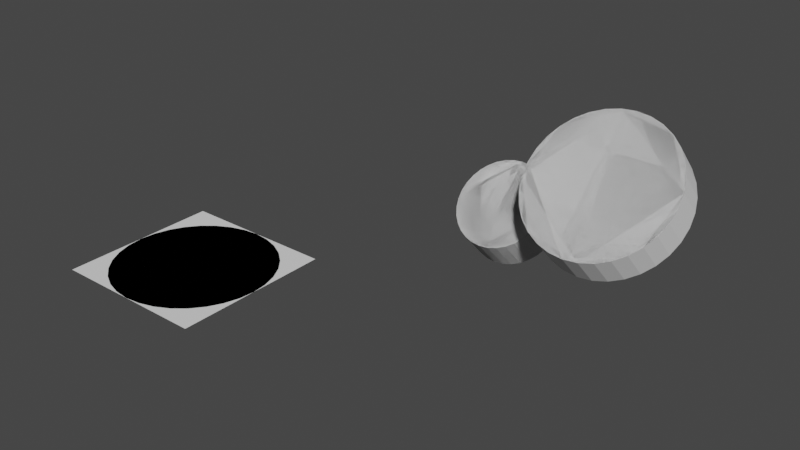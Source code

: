 # Source: preview_object.blend  (saved by Blender 2.82.7; exported with 4.5.12 LTS)
import bpy
from mathutils import Matrix  # noqa: F401  (used for matrix-valued properties, if any)

bpy.ops.wm.read_factory_settings(use_empty=True)
scene = bpy.context.scene
scene.name = 'Scene'

# ---- collections
col_collection = bpy.data.collections.new('Collection'); scene.collection.children.link(col_collection)
col_soc_internal = bpy.data.collections.new('SOC_internal'); col_collection.children.link(col_soc_internal)
col_soc = bpy.data.collections.new('SOC'); scene.collection.children.link(col_soc)
col_soc_internal_001 = bpy.data.collections.new('SOC_internal.001'); col_soc.children.link(col_soc_internal_001)
col_preview = bpy.data.collections.new('Preview'); col_soc.children.link(col_preview)
col_other_part = bpy.data.collections.new('Other Part'); scene.collection.children.link(col_other_part)
col_soc_internal_002 = bpy.data.collections.new('SOC_internal.002'); col_other_part.children.link(col_soc_internal_002)

# ---- world
world_world = bpy.data.worlds.new('World'); scene.world = world_world
world_world.use_nodes = True; world_world.node_tree.nodes.clear()
_N = world_world.node_tree.nodes; _L = world_world.node_tree.links
n0 = _N.new('ShaderNodeOutputWorld'); n0.name = 'World Output'; n0.location = (300, 300)
n1 = _N.new('ShaderNodeBackground'); n1.name = 'Background'; n1.location = (10, 300)
n1.inputs[0].default_value = (0.05088, 0.05088, 0.05088, 1.0)
_L.new(n1.outputs[0], n0.inputs[0])
n0.is_active_output = True
world_world.color = (0.05088, 0.05088, 0.05088)
world_world.use_sun_shadow = False
world_world.sun_shadow_jitter_overblur = 0.0

# ---- meshes
me_circle = bpy.data.meshes.new('Circle')
me_circle.from_pydata([(0.0, 33.36, 0.0), (-6.509, 32.72, 0.0), (-12.77, 30.82, 0.0), (-18.53, 27.74, 0.0), (-23.59, 23.59, 0.0), (-27.74, 18.53, 0.0), (-30.82, 12.77, 0.0), (-32.72, 6.509, 0.0), (-33.36, 2.519e-06, 0.0), (-32.72, -6.509, 0.0), (-30.82, -12.77, 0.0), (-27.74, -18.53, 0.0), (-23.59, -23.59, 0.0), (-18.53, -27.74, 0.0), (-12.77, -30.82, 0.0), (-6.509, -32.72, 0.0), (1.087e-05, -33.36, 0.0), (6.509, -32.72, 0.0), (12.77, -30.82, 0.0), (18.53, -27.74, 0.0), (23.59, -23.59, 0.0), (27.74, -18.53, 0.0), (30.82, -12.77, 0.0), (32.72, -6.509, 0.0), (33.36, 3.221e-05, 0.0), (32.72, 6.509, 0.0), (30.82, 12.77, 0.0), (27.74, 18.53, 0.0), (23.59, 23.59, 0.0), (18.53, 27.74, 0.0), (12.77, 30.82, 0.0), (6.508, 32.72, 0.0)], [], [(1, 2, 3, 4, 5, 6, 7, 8, 9, 10, 11, 12, 13, 14, 15, 16, 17, 18, 19, 20, 21, 22, 23, 24, 25, 26, 27, 28, 29, 30, 31, 0)])
_uv = me_circle.uv_layers.new(name='UVMap')
_uv.uv.foreach_set('vector', [0.0, 0.0, 0.0, 0.0, 0.0, 0.0, 0.0, 0.0, 0.0, 0.0, 0.0, 0.0, 0.0, 0.0, 0.0, 0.0, 0.0, 0.0, 0.0, 0.0, 0.0, 0.0, 0.0, 0.0, 0.0, 0.0, 0.0, 0.0, 0.0, 0.0, 0.0, 0.0, 0.0, 0.0, 0.0, 0.0, 0.0, 0.0, 0.0, 0.0, 0.0, 0.0, 0.0, 0.0, 0.0, 0.0, 0.0, 0.0, 0.0, 0.0, 0.0, 0.0, 0.0, 0.0, 0.0, 0.0, 0.0, 0.0, 0.0, 0.0, 0.0, 0.0, 0.0, 0.0])
me_circle.use_remesh_fix_poles = True
me_circle.use_remesh_preserve_attributes = False
me_circle.use_mirror_vertex_groups = False
me_circle.update()
me_mesh_033 = bpy.data.meshes.new('Mesh.033')
me_mesh_033.from_pydata([(-8.037, 19.4, 0.0), (-11.67, 17.46, 0.0), (-14.85, 14.85, 0.0), (-17.46, 11.67, 0.0), (-19.4, 8.037, 0.0), (-20.6, 4.097, 0.0), (-21.0, 1.586e-06, 0.0), (-20.6, -4.097, 0.0), (-19.4, -8.037, 0.0), (-17.46, -11.67, 0.0), (-14.85, -14.85, 0.0), (-11.67, -17.46, 0.0), (-8.037, -19.4, 0.0), (-4.097, -20.6, 0.0), (6.844e-06, -21.0, 0.0), (4.097, -20.6, 0.0), (8.037, -19.4, 0.0), (11.67, -17.46, 0.0), (14.85, -14.85, 0.0), (17.46, -11.67, 0.0), (19.4, -8.037, 0.0), (20.6, -4.097, 0.0), (21.0, 2.028e-05, 0.0), (20.6, 4.097, 0.0), (19.4, 8.037, 0.0), (17.46, 11.67, 0.0), (14.85, 14.85, 0.0), (11.67, 17.46, 0.0), (8.037, 19.4, 0.0), (4.097, 20.6, 0.0), (0.0, 21.0, 0.0), (-4.097, 20.6, 0.0)], [], [(0, 1, 2, 3, 4, 5, 6, 7, 8, 9, 10, 11, 12, 13, 14, 15, 16, 17, 18, 19, 20, 21, 22, 23, 24, 25, 26, 27, 28, 29, 30, 31)])
me_mesh_033.use_remesh_fix_poles = True
me_mesh_033.use_remesh_preserve_attributes = False
me_mesh_033.use_mirror_vertex_groups = False
me_mesh_033.update()
me_mesh_002 = bpy.data.meshes.new('Mesh.002')
me_mesh_002.from_pydata([(-12.77, 30.82, 0.0), (-18.53, 27.74, 0.0), (-23.59, 23.59, 0.0), (-27.74, 18.53, 0.0), (-30.82, 12.77, 0.0), (-32.72, 6.509, 0.0), (-33.36, 2.519e-06, 0.0), (-32.72, -6.509, 0.0), (-30.82, -12.77, 0.0), (-27.74, -18.53, 0.0), (-23.59, -23.59, 0.0), (-18.53, -27.74, 0.0), (-12.77, -30.82, 0.0), (-6.509, -32.72, 0.0), (1.087e-05, -33.36, 0.0), (6.509, -32.72, 0.0), (12.77, -30.82, 0.0), (18.53, -27.74, 0.0), (23.59, -23.59, 0.0), (27.74, -18.53, 0.0), (30.82, -12.77, 0.0), (32.72, -6.509, 0.0), (33.36, 3.221e-05, 0.0), (32.72, 6.509, 0.0), (30.82, 12.77, 0.0), (27.74, 18.53, 0.0), (23.59, 23.59, 0.0), (18.53, 27.74, 0.0), (12.77, 30.82, 0.0), (6.508, 32.72, 0.0), (0.0, 33.36, 0.0), (-6.509, 32.72, 0.0)], [], [(0, 1, 2, 3, 4, 5, 6, 7, 8, 9, 10, 11, 12, 13, 14, 15, 16, 17, 18, 19, 20, 21, 22, 23, 24, 25, 26, 27, 28, 29, 30, 31)])
me_mesh_002.use_remesh_fix_poles = True
me_mesh_002.use_remesh_preserve_attributes = False
me_mesh_002.use_mirror_vertex_groups = False
me_mesh_002.update()
me_mesh = bpy.data.meshes.new('Mesh')
me_mesh.from_pydata([(-33.36, -33.36, 0.0), (-33.36, 33.36, 0.0), (33.36, 33.36, 0.0), (33.36, -33.36, 0.0)], [], [(0, 1, 2, 3)])
me_mesh.use_remesh_fix_poles = True
me_mesh.use_remesh_preserve_attributes = False
me_mesh.use_mirror_vertex_groups = False
me_mesh.update()
me_circle_009 = bpy.data.meshes.new('Circle.009')
me_circle_009.from_pydata([(0.0, 33.36, 0.0), (-6.509, 32.72, 0.0), (-12.77, 30.82, 0.0), (-18.53, 27.74, 0.0), (-23.59, 23.59, 0.0), (-27.74, 18.53, 0.0), (-30.82, 12.77, 0.0), (-32.72, 6.509, 0.0), (-33.36, 2.519e-06, 0.0), (-32.72, -6.509, 0.0), (-30.82, -12.77, 0.0), (-27.74, -18.53, 0.0), (-23.59, -23.59, 0.0), (-18.53, -27.74, 0.0), (-12.77, -30.82, 0.0), (-6.509, -32.72, 0.0), (1.087e-05, -33.36, 0.0), (6.509, -32.72, 0.0), (12.77, -30.82, 0.0), (18.53, -27.74, 0.0), (23.59, -23.59, 0.0), (27.74, -18.53, 0.0), (30.82, -12.77, 0.0), (32.72, -6.509, 0.0), (33.36, 3.221e-05, 0.0), (32.72, 6.509, 0.0), (30.82, 12.77, 0.0), (27.74, 18.53, 0.0), (23.59, 23.59, 0.0), (18.53, 27.74, 0.0), (12.77, 30.82, 0.0), (6.508, 32.72, 0.0)], [], [(1, 2, 3, 4, 5, 6, 7, 8, 9, 10, 11, 12, 13, 14, 15, 16, 17, 18, 19, 20, 21, 22, 23, 24, 25, 26, 27, 28, 29, 30, 31, 0)])
_uv = me_circle_009.uv_layers.new(name='UVMap')
_uv.uv.foreach_set('vector', [0.0, 0.0, 0.0, 0.0, 0.0, 0.0, 0.0, 0.0, 0.0, 0.0, 0.0, 0.0, 0.0, 0.0, 0.0, 0.0, 0.0, 0.0, 0.0, 0.0, 0.0, 0.0, 0.0, 0.0, 0.0, 0.0, 0.0, 0.0, 0.0, 0.0, 0.0, 0.0, 0.0, 0.0, 0.0, 0.0, 0.0, 0.0, 0.0, 0.0, 0.0, 0.0, 0.0, 0.0, 0.0, 0.0, 0.0, 0.0, 0.0, 0.0, 0.0, 0.0, 0.0, 0.0, 0.0, 0.0, 0.0, 0.0, 0.0, 0.0, 0.0, 0.0, 0.0, 0.0])
me_circle_009.use_remesh_fix_poles = True
me_circle_009.use_remesh_preserve_attributes = False
me_circle_009.use_mirror_vertex_groups = False
me_circle_009.update()
me_circle_010 = bpy.data.meshes.new('Circle.010')
me_circle_010.from_pydata([(0.0, 21.0, 0.0), (-4.097, 20.6, 0.0), (-8.037, 19.4, 0.0), (-11.67, 17.46, 0.0), (-14.85, 14.85, 0.0), (-17.46, 11.67, 0.0), (-19.4, 8.037, 0.0), (-20.6, 4.097, 0.0), (-21.0, 1.586e-06, 0.0), (-20.6, -4.097, 0.0), (-19.4, -8.037, 0.0), (-17.46, -11.67, 0.0), (-14.85, -14.85, 0.0), (-11.67, -17.46, 0.0), (-8.037, -19.4, 0.0), (-4.097, -20.6, 0.0), (6.844e-06, -21.0, 0.0), (4.097, -20.6, 0.0), (8.037, -19.4, 0.0), (11.67, -17.46, 0.0), (14.85, -14.85, 0.0), (17.46, -11.67, 0.0), (19.4, -8.037, 0.0), (20.6, -4.097, 0.0), (21.0, 2.028e-05, 0.0), (20.6, 4.097, 0.0), (19.4, 8.037, 0.0), (17.46, 11.67, 0.0), (14.85, 14.85, 0.0), (11.67, 17.46, 0.0), (8.037, 19.4, 0.0), (4.097, 20.6, 0.0)], [], [(1, 2, 3, 4, 5, 6, 7, 8, 9, 10, 11, 12, 13, 14, 15, 16, 17, 18, 19, 20, 21, 22, 23, 24, 25, 26, 27, 28, 29, 30, 31, 0)])
_uv = me_circle_010.uv_layers.new(name='UVMap')
_uv.uv.foreach_set('vector', [0.0, 0.0, 0.0, 0.0, 0.0, 0.0, 0.0, 0.0, 0.0, 0.0, 0.0, 0.0, 0.0, 0.0, 0.0, 0.0, 0.0, 0.0, 0.0, 0.0, 0.0, 0.0, 0.0, 0.0, 0.0, 0.0, 0.0, 0.0, 0.0, 0.0, 0.0, 0.0, 0.0, 0.0, 0.0, 0.0, 0.0, 0.0, 0.0, 0.0, 0.0, 0.0, 0.0, 0.0, 0.0, 0.0, 0.0, 0.0, 0.0, 0.0, 0.0, 0.0, 0.0, 0.0, 0.0, 0.0, 0.0, 0.0, 0.0, 0.0, 0.0, 0.0, 0.0, 0.0])
me_circle_010.use_remesh_fix_poles = True
me_circle_010.use_remesh_preserve_attributes = False
me_circle_010.use_mirror_vertex_groups = False
me_circle_010.update()
me_circle_004 = bpy.data.meshes.new('Circle.004')
me_circle_004.from_pydata([(0.0, 21.0, 0.0), (-4.097, 20.6, 0.0), (-8.037, 19.4, 0.0), (-11.67, 17.46, 0.0), (-14.85, 14.85, 0.0), (-17.46, 11.67, 0.0), (-19.4, 8.037, 0.0), (-20.6, 4.097, 0.0), (-21.0, 1.586e-06, 0.0), (-20.6, -4.097, 0.0), (-19.4, -8.037, 0.0), (-17.46, -11.67, 0.0), (-14.85, -14.85, 0.0), (-11.67, -17.46, 0.0), (-8.037, -19.4, 0.0), (-4.097, -20.6, 0.0), (6.844e-06, -21.0, 0.0), (4.097, -20.6, 0.0), (8.037, -19.4, 0.0), (11.67, -17.46, 0.0), (14.85, -14.85, 0.0), (17.46, -11.67, 0.0), (19.4, -8.037, 0.0), (20.6, -4.097, 0.0), (21.0, 2.028e-05, 0.0), (20.6, 4.097, 0.0), (19.4, 8.037, 0.0), (17.46, 11.67, 0.0), (14.85, 14.85, 0.0), (11.67, 17.46, 0.0), (8.037, 19.4, 0.0), (4.097, 20.6, 0.0)], [], [(1, 2, 3, 4, 5, 6, 7, 8, 9, 10, 11, 12, 13, 14, 15, 16, 17, 18, 19, 20, 21, 22, 23, 24, 25, 26, 27, 28, 29, 30, 31, 0)])
_uv = me_circle_004.uv_layers.new(name='UVMap')
_uv.uv.foreach_set('vector', [0.0, 0.0, 0.0, 0.0, 0.0, 0.0, 0.0, 0.0, 0.0, 0.0, 0.0, 0.0, 0.0, 0.0, 0.0, 0.0, 0.0, 0.0, 0.0, 0.0, 0.0, 0.0, 0.0, 0.0, 0.0, 0.0, 0.0, 0.0, 0.0, 0.0, 0.0, 0.0, 0.0, 0.0, 0.0, 0.0, 0.0, 0.0, 0.0, 0.0, 0.0, 0.0, 0.0, 0.0, 0.0, 0.0, 0.0, 0.0, 0.0, 0.0, 0.0, 0.0, 0.0, 0.0, 0.0, 0.0, 0.0, 0.0, 0.0, 0.0, 0.0, 0.0, 0.0, 0.0])
me_circle_004.use_remesh_fix_poles = True
me_circle_004.use_remesh_preserve_attributes = False
me_circle_004.use_mirror_vertex_groups = False
me_circle_004.update()
me_mesh_003 = bpy.data.meshes.new('Mesh.003')
me_mesh_003.from_pydata([(-8.037, 19.4, 0.0), (-11.67, 17.46, 0.0), (-14.85, 14.85, 0.0), (-17.46, 11.67, 0.0), (-19.4, 8.037, 0.0), (-20.6, 4.097, 0.0), (-21.0, 1.586e-06, 0.0), (-20.6, -4.097, 0.0), (-19.4, -8.037, 0.0), (-17.46, -11.67, 0.0), (-14.85, -14.85, 0.0), (-11.67, -17.46, 0.0), (-8.037, -19.4, 0.0), (-4.097, -20.6, 0.0), (6.844e-06, -21.0, 0.0), (4.097, -20.6, 0.0), (8.037, -19.4, 0.0), (11.67, -17.46, 0.0), (14.85, -14.85, 0.0), (17.46, -11.67, 0.0), (19.4, -8.037, 0.0), (20.6, -4.097, 0.0), (21.0, 2.028e-05, 0.0), (20.6, 4.097, 0.0), (19.4, 8.037, 0.0), (17.46, 11.67, 0.0), (14.85, 14.85, 0.0), (11.67, 17.46, 0.0), (8.037, 19.4, 0.0), (4.097, 20.6, 0.0), (0.0, 21.0, 0.0), (-4.097, 20.6, 0.0)], [], [(0, 1, 2, 3, 4, 5, 6, 7, 8, 9, 10, 11, 12, 13, 14, 15, 16, 17, 18, 19, 20, 21, 22, 23, 24, 25, 26, 27, 28, 29, 30, 31)])
me_mesh_003.use_remesh_fix_poles = True
me_mesh_003.use_remesh_preserve_attributes = False
me_mesh_003.use_mirror_vertex_groups = False
me_mesh_003.update()
me_mesh_004 = bpy.data.meshes.new('Mesh.004')
me_mesh_004.from_pydata([(-8.037, 19.4, 0.0), (-11.67, 17.46, 0.0), (-14.85, 14.85, 0.0), (-17.46, 11.67, 0.0), (-19.4, 8.037, 0.0), (-20.6, 4.097, 0.0), (-21.0, 1.586e-06, 0.0), (-20.6, -4.097, 0.0), (-19.4, -8.037, 0.0), (-17.46, -11.67, 0.0), (-14.85, -14.85, 0.0), (-11.67, -17.46, 0.0), (-8.037, -19.4, 0.0), (-4.097, -20.6, 0.0), (6.844e-06, -21.0, 0.0), (4.097, -20.6, 0.0), (8.037, -19.4, 0.0), (11.67, -17.46, 0.0), (14.85, -14.85, 0.0), (17.46, -11.67, 0.0), (19.4, -8.037, 0.0), (20.6, -4.097, 0.0), (21.0, 2.028e-05, 0.0), (20.6, 4.097, 0.0), (19.4, 8.037, 0.0), (17.46, 11.67, 0.0), (14.85, 14.85, 0.0), (11.67, 17.46, 0.0), (8.037, 19.4, 0.0), (4.097, 20.6, 0.0), (0.0, 21.0, 0.0), (-4.097, 20.6, 0.0)], [], [(0, 1, 2, 3, 4, 5, 6, 7, 8, 9, 10, 11, 12, 13, 14, 15, 16, 17, 18, 19, 20, 21, 22, 23, 24, 25, 26, 27, 28, 29, 30, 31)])
me_mesh_004.use_remesh_fix_poles = True
me_mesh_004.use_remesh_preserve_attributes = False
me_mesh_004.use_mirror_vertex_groups = False
me_mesh_004.update()
me_mesh_005 = bpy.data.meshes.new('Mesh.005')
me_mesh_005.from_pydata([(-8.037, 19.4, 0.0), (-11.67, 17.46, 0.0), (-14.85, 14.85, 0.0), (-17.46, 11.67, 0.0), (-19.4, 8.037, 0.0), (-20.6, 4.097, 0.0), (-21.0, 1.586e-06, 0.0), (-20.6, -4.097, 0.0), (-19.4, -8.037, 0.0), (-17.46, -11.67, 0.0), (-14.85, -14.85, 0.0), (-11.67, -17.46, 0.0), (-8.037, -19.4, 0.0), (-4.097, -20.6, 0.0), (6.844e-06, -21.0, 0.0), (4.097, -20.6, 0.0), (8.037, -19.4, 0.0), (11.67, -17.46, 0.0), (14.85, -14.85, 0.0), (17.46, -11.67, 0.0), (19.4, -8.037, 0.0), (20.6, -4.097, 0.0), (21.0, 2.028e-05, 0.0), (20.6, 4.097, 0.0), (19.4, 8.037, 0.0), (17.46, 11.67, 0.0), (14.85, 14.85, 0.0), (11.67, 17.46, 0.0), (8.037, 19.4, 0.0), (4.097, 20.6, 0.0), (0.0, 21.0, 0.0), (-4.097, 20.6, 0.0)], [], [(0, 1, 2, 3, 4, 5, 6, 7, 8, 9, 10, 11, 12, 13, 14, 15, 16, 17, 18, 19, 20, 21, 22, 23, 24, 25, 26, 27, 28, 29, 30, 31)])
me_mesh_005.use_remesh_fix_poles = True
me_mesh_005.use_remesh_preserve_attributes = False
me_mesh_005.use_mirror_vertex_groups = False
me_mesh_005.update()
me_mesh_006 = bpy.data.meshes.new('Mesh.006')
me_mesh_006.from_pydata([(-8.037, 19.4, 0.0), (-11.67, 17.46, 0.0), (-14.85, 14.85, 0.0), (-17.46, 11.67, 0.0), (-19.4, 8.037, 0.0), (-20.6, 4.097, 0.0), (-21.0, 1.586e-06, 0.0), (-20.6, -4.097, 0.0), (-19.4, -8.037, 0.0), (-17.46, -11.67, 0.0), (-14.85, -14.85, 0.0), (-11.67, -17.46, 0.0), (-8.037, -19.4, 0.0), (-4.097, -20.6, 0.0), (6.844e-06, -21.0, 0.0), (4.097, -20.6, 0.0), (8.037, -19.4, 0.0), (11.67, -17.46, 0.0), (14.85, -14.85, 0.0), (17.46, -11.67, 0.0), (19.4, -8.037, 0.0), (20.6, -4.097, 0.0), (21.0, 2.028e-05, 0.0), (20.6, 4.097, 0.0), (19.4, 8.037, 0.0), (17.46, 11.67, 0.0), (14.85, 14.85, 0.0), (11.67, 17.46, 0.0), (8.037, 19.4, 0.0), (4.097, 20.6, 0.0), (0.0, 21.0, 0.0), (-4.097, 20.6, 0.0)], [], [(0, 1, 2, 3, 4, 5, 6, 7, 8, 9, 10, 11, 12, 13, 14, 15, 16, 17, 18, 19, 20, 21, 22, 23, 24, 25, 26, 27, 28, 29, 30, 31)])
me_mesh_006.use_remesh_fix_poles = True
me_mesh_006.use_remesh_preserve_attributes = False
me_mesh_006.use_mirror_vertex_groups = False
me_mesh_006.update()
me_mesh_007 = bpy.data.meshes.new('Mesh.007')
me_mesh_007.from_pydata([(-8.037, 19.4, 0.0), (-11.67, 17.46, 0.0), (-14.85, 14.85, 0.0), (-17.46, 11.67, 0.0), (-19.4, 8.037, 0.0), (-20.6, 4.097, 0.0), (-21.0, 1.586e-06, 0.0), (-20.6, -4.097, 0.0), (-19.4, -8.037, 0.0), (-17.46, -11.67, 0.0), (-14.85, -14.85, 0.0), (-11.67, -17.46, 0.0), (-8.037, -19.4, 0.0), (-4.097, -20.6, 0.0), (6.844e-06, -21.0, 0.0), (4.097, -20.6, 0.0), (8.037, -19.4, 0.0), (11.67, -17.46, 0.0), (14.85, -14.85, 0.0), (17.46, -11.67, 0.0), (19.4, -8.037, 0.0), (20.6, -4.097, 0.0), (21.0, 2.028e-05, 0.0), (20.6, 4.097, 0.0), (19.4, 8.037, 0.0), (17.46, 11.67, 0.0), (14.85, 14.85, 0.0), (11.67, 17.46, 0.0), (8.037, 19.4, 0.0), (4.097, 20.6, 0.0), (0.0, 21.0, 0.0), (-4.097, 20.6, 0.0)], [], [(0, 1, 2, 3, 4, 5, 6, 7, 8, 9, 10, 11, 12, 13, 14, 15, 16, 17, 18, 19, 20, 21, 22, 23, 24, 25, 26, 27, 28, 29, 30, 31)])
me_mesh_007.use_remesh_fix_poles = True
me_mesh_007.use_remesh_preserve_attributes = False
me_mesh_007.use_mirror_vertex_groups = False
me_mesh_007.update()

# ---- objects
ob_circle = bpy.data.objects.new('Circle', me_circle)
ob_soc_reference_collection = bpy.data.objects.new('SOC_reference.Collection', None)
ob_soc_circle_002_fillets = bpy.data.objects.new('SOC_Circle.002.fillets', me_mesh_033)
ob_soc_circle_fillets = bpy.data.objects.new('SOC_Circle.fillets', me_mesh_002)
ob_bounding_frame = bpy.data.objects.new('Bounding Frame', me_mesh)
ob_circle_001 = bpy.data.objects.new('Circle.001', me_circle_009)
ob_circle_003 = bpy.data.objects.new('Circle.003', me_circle_010)
ob_circle_002 = bpy.data.objects.new('Circle.002', me_circle_004)
ob_soc_reference_other_part = bpy.data.objects.new('SOC_reference.Other Part', None)
ob_soc_circle_002_fillets_001 = bpy.data.objects.new('SOC_Circle.002.fillets.001', me_mesh_003)
ob_soc_circle_002_fillets_002 = bpy.data.objects.new('SOC_Circle.002.fillets.002', me_mesh_004)
ob_soc_circle_002_fillets_003 = bpy.data.objects.new('SOC_Circle.002.fillets.003', me_mesh_005)
ob_soc_circle_002_fillets_004 = bpy.data.objects.new('SOC_Circle.002.fillets.004', me_mesh_006)
ob_soc_circle_002_fillets_005 = bpy.data.objects.new('SOC_Circle.002.fillets.005', me_mesh_007)

# ---- transforms, parenting, visibility, modifiers, constraints
ob_circle.location = (116.1, 107.0, 31.06)
ob_circle.rotation_euler = (0.7543, -0.0, 0.0)
ob_circle.display_type = 'WIRE'
ob_circle.lineart.crease_threshold = 0.0
ob_soc_reference_collection.location = (0.0, 0.0, 0.0)
ob_soc_reference_collection.empty_display_size = 5.0
ob_soc_reference_collection.lineart.crease_threshold = 0.0
ob_soc_circle_002_fillets.location = (63.29, 117.9, 2.189)
ob_soc_circle_002_fillets.rotation_euler = (0.7543, -0.0, 0.0)
ob_soc_circle_002_fillets.hide_select = True
ob_soc_circle_002_fillets.lineart.crease_threshold = 0.0
_m = ob_soc_circle_002_fillets.modifiers.new('SOC_Solidify', 'SOLIDIFY')
_m.thickness = 18.0
_m.nonmanifold_merge_threshold = 0.0003
_m = ob_soc_circle_002_fillets.modifiers.new('SOC_Solidify.001', 'SOLIDIFY')
_m.nonmanifold_merge_threshold = 0.0003
_m = ob_soc_circle_002_fillets.modifiers.new('SOC_Solidify.002', 'SOLIDIFY')
_m.nonmanifold_merge_threshold = 0.0003
_m = ob_soc_circle_002_fillets.modifiers.new('SOC_Solidify.003', 'SOLIDIFY')
_m.nonmanifold_merge_threshold = 0.0003
_m = ob_soc_circle_002_fillets.modifiers.new('SOC_Solidify.004', 'SOLIDIFY')
_m.nonmanifold_merge_threshold = 0.0003
_m = ob_soc_circle_002_fillets.modifiers.new('SOC_Solidify.005', 'SOLIDIFY')
_m.nonmanifold_merge_threshold = 0.0003
ob_soc_circle_fillets.location = (116.1, 107.0, 31.06)
ob_soc_circle_fillets.rotation_euler = (0.7543, -0.0, 0.0)
ob_soc_circle_fillets.hide_select = True
ob_soc_circle_fillets.lineart.crease_threshold = 0.0
_m = ob_soc_circle_fillets.modifiers.new('SOC_Solidify', 'SOLIDIFY')
_m.thickness = 18.0
_m.nonmanifold_merge_threshold = 0.0003
ob_bounding_frame.location = (0.0, 0.0, 0.0)
ob_bounding_frame.lineart.crease_threshold = 0.0
ob_circle_001.location = (0.0, 0.0, 0.0)
ob_circle_001.display_type = 'WIRE'
ob_circle_001.lineart.crease_threshold = 0.0
ob_circle_003.location = (0.0, 0.0, 0.0)
ob_circle_003.display_type = 'WIRE'
ob_circle_003.lineart.crease_threshold = 0.0
ob_circle_002.location = (63.29, 117.9, 2.189)
ob_circle_002.rotation_euler = (0.7543, -0.0, 0.0)
ob_circle_002.display_type = 'WIRE'
ob_circle_002.lineart.crease_threshold = 0.0
ob_soc_reference_other_part.location = (0.0, 0.0, 0.0)
ob_soc_reference_other_part.empty_display_size = 5.0
ob_soc_reference_other_part.lineart.crease_threshold = 0.0
ob_soc_circle_002_fillets_001.location = (63.29, 117.9, 2.189)
ob_soc_circle_002_fillets_001.rotation_euler = (0.7543, -0.0, 0.0)
ob_soc_circle_002_fillets_001.lineart.crease_threshold = 0.0
ob_soc_circle_002_fillets_002.location = (63.29, 117.9, 2.189)
ob_soc_circle_002_fillets_002.rotation_euler = (0.7543, -0.0, 0.0)
ob_soc_circle_002_fillets_002.lineart.crease_threshold = 0.0
ob_soc_circle_002_fillets_003.location = (63.29, 117.9, 2.189)
ob_soc_circle_002_fillets_003.rotation_euler = (0.7543, -0.0, 0.0)
ob_soc_circle_002_fillets_003.lineart.crease_threshold = 0.0
ob_soc_circle_002_fillets_004.location = (63.29, 117.9, 2.189)
ob_soc_circle_002_fillets_004.rotation_euler = (0.7543, -0.0, 0.0)
ob_soc_circle_002_fillets_004.lineart.crease_threshold = 0.0
ob_soc_circle_002_fillets_005.location = (63.29, 117.9, 2.189)
ob_soc_circle_002_fillets_005.rotation_euler = (0.7543, -0.0, 0.0)
ob_soc_circle_002_fillets_005.lineart.crease_threshold = 0.0

# ---- collection membership
col_collection.objects.link(ob_circle)
col_collection.objects.link(ob_soc_reference_collection)
col_soc_internal.objects.link(ob_soc_circle_002_fillets)
col_soc_internal.objects.link(ob_soc_circle_fillets)
col_soc.objects.link(ob_bounding_frame)
col_preview.objects.link(ob_circle_001)
col_preview.objects.link(ob_circle_003)
col_other_part.objects.link(ob_circle_002)
col_other_part.objects.link(ob_soc_reference_other_part)
col_soc_internal_002.objects.link(ob_soc_circle_002_fillets_001)
col_soc_internal_002.objects.link(ob_soc_circle_002_fillets_002)
col_soc_internal_002.objects.link(ob_soc_circle_002_fillets_003)
col_soc_internal_002.objects.link(ob_soc_circle_002_fillets_004)
col_soc_internal_002.objects.link(ob_soc_circle_002_fillets_005)

# ---- scene / render settings (as saved in the file)
scene.frame_start = 1; scene.frame_end = 250; scene.frame_set(1)
scene.render.engine = 'BLENDER_EEVEE_NEXT'
scene.cycles.use_denoising = False
scene.cycles.samples = 128
scene.cycles.sampling_pattern = 'TABULATED_SOBOL'
scene.cycles.use_adaptive_sampling = False
scene.cycles.use_light_tree = False
scene.view_settings.view_transform = 'Filmic'
scene.unit_settings.scale_length = 0.001
bpy.context.view_layer.update()

# ---- added for rendering (the .blend has no active camera and no usable light): camera, sun
cam_auto = bpy.data.cameras.new('AutoCamera')
cam_auto.lens = 50.0
cam_auto.sensor_width = 36.0
cam_auto.clip_end = 4348.9
ob_auto_camera = bpy.data.objects.new('AutoCamera', cam_auto)
scene.collection.objects.link(ob_auto_camera)
ob_auto_camera.location = (305.873, -241.256, 212.538)
ob_auto_camera.rotation_euler = (1.09748, -7.21219e-08, 0.694738)
scene.camera = ob_auto_camera
light_auto_sun = bpy.data.lights.new('AutoSun', 'SUN')
light_auto_sun.energy = 3.0
light_auto_sun.angle = 0.0523599
ob_auto_sun = bpy.data.objects.new('AutoSun', light_auto_sun)
scene.collection.objects.link(ob_auto_sun)
ob_auto_sun.rotation_euler = (0.872665, 0.174533, 0.523599)
bpy.context.view_layer.update()
